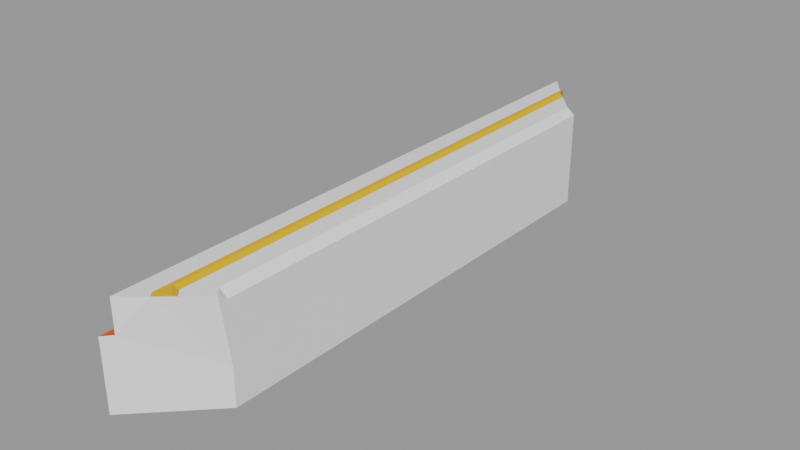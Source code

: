 # Source: chess_board_piece_3_trimmed.blend  (saved by Blender 3.4.6; exported with 4.5.12 LTS)
import bpy
from mathutils import Matrix  # noqa: F401  (used for matrix-valued properties, if any)

bpy.ops.wm.read_factory_settings(use_empty=True)
scene = bpy.context.scene
scene.name = 'Scene'

# ---- collections
col_collection = bpy.data.collections.new('Collection'); scene.collection.children.link(col_collection)

# ---- materials (node trees are filled in below, after node groups)
mat_material_001 = bpy.data.materials.new('Material.001')
mat_material_001.use_transparent_shadow = False
mat_material_002 = bpy.data.materials.new('Material.002')
mat_material_002.use_transparent_shadow = False
mat_material_003 = bpy.data.materials.new('Material.003')
mat_material_003.use_transparent_shadow = False

# ---- material node trees
mat_material_001.use_nodes = True; mat_material_001.node_tree.nodes.clear()
_N = mat_material_001.node_tree.nodes; _L = mat_material_001.node_tree.links
n0 = _N.new('ShaderNodeBsdfPrincipled'); n0.name = 'Principled BSDF'; n0.location = (10, 300)
n0.distribution = 'GGX'
n0.subsurface_method = 'RANDOM_WALK_SKIN'
n0.inputs[3].default_value = 1.45
n0.inputs[27].default_value = (0.0, 0.0, 0.0, 1.0)
n0.inputs[28].default_value = 1.0
n1 = _N.new('ShaderNodeOutputMaterial'); n1.name = 'Material Output'; n1.location = (300, 300)
_L.new(n0.outputs[0], n1.inputs[0])
n1.is_active_output = True
mat_material_002.use_nodes = True; mat_material_002.node_tree.nodes.clear()
_N = mat_material_002.node_tree.nodes; _L = mat_material_002.node_tree.links
n0 = _N.new('ShaderNodeBsdfPrincipled'); n0.name = 'Principled BSDF'; n0.location = (10, 300)
n0.distribution = 'GGX'
n0.subsurface_method = 'RANDOM_WALK_SKIN'
n0.inputs[0].default_value = (0.8, 0.3932, 0.02816, 1.0)
n0.inputs[3].default_value = 1.45
n0.inputs[27].default_value = (0.0, 0.0, 0.0, 1.0)
n0.inputs[28].default_value = 1.0
n1 = _N.new('ShaderNodeOutputMaterial'); n1.name = 'Material Output'; n1.location = (300, 300)
_L.new(n0.outputs[0], n1.inputs[0])
n1.is_active_output = True
mat_material_003.use_nodes = True; mat_material_003.node_tree.nodes.clear()
_N = mat_material_003.node_tree.nodes; _L = mat_material_003.node_tree.links
n0 = _N.new('ShaderNodeBsdfPrincipled'); n0.name = 'Principled BSDF'; n0.location = (10, 300)
n0.distribution = 'GGX'
n0.subsurface_method = 'RANDOM_WALK_SKIN'
n0.inputs[0].default_value = (0.8, 0.09055, 0.00347, 1.0)
n0.inputs[3].default_value = 1.45
n0.inputs[27].default_value = (0.0, 0.0, 0.0, 1.0)
n0.inputs[28].default_value = 1.0
n1 = _N.new('ShaderNodeOutputMaterial'); n1.name = 'Material Output'; n1.location = (300, 300)
_L.new(n0.outputs[0], n1.inputs[0])
n1.is_active_output = True

# ---- meshes
me_board_006 = bpy.data.meshes.new('Board.006')
me_board_006.from_pydata([(-7.506, 1.112e-08, -0.4978), (-8.5, 0.1162, -1.5), (-7.65, 0.1162, -0.5), (-8.5, 0.1162, 8.5), (-7.506, -3.384e-07, 7.498), (-7.65, 0.1162, 7.5), (-7.506, 0.1162, 7.648), (-7.506, -1.0, -0.4978), (-7.506, -1.0, 7.498), (-8.5, -0.4419, -1.5), (-8.5, -0.4419, 8.5), (-8.645, -0.4475, -1.645), (-8.645, -0.4475, 8.645), (-8.189, 0.1162, 8.113), (-8.189, 0.1162, -1.112), (-8.116, 0.1162, 8.188), (-7.861, 0.1162, 7.97), (-7.972, 0.1162, 7.856), (-7.972, 0.1162, -0.8562), (-8.114, 0.1662, 8.082), (-8.084, 0.1662, 8.113), (-8.114, 0.1662, -1.082), (-8.047, 0.1662, 7.887), (-7.972, 0.1162, -0.8562), (-7.893, 0.1662, 8.045), (-8.189, 0.1162, 8.113), (-8.116, 0.1162, 8.188), (-8.189, 0.1162, -1.112), (-8.047, 0.1662, -0.8867), (-7.972, 0.1162, 7.856), (-7.861, 0.1162, 7.97), (-8.645, -1.643, -1.645), (-7.506, -1.643, -0.4978), (-7.506, -1.643, 7.498), (-8.645, -1.643, 8.645)], [], [(10, 3, 1, 9), (4, 0, 2, 5), (6, 4, 5), (13, 14, 1, 3), (4, 8, 7, 0), (9, 11, 12, 10), (13, 3, 15), (5, 2, 18, 17), (6, 5, 17, 16), (16, 17, 29, 30), (24, 22, 19, 20), (22, 28, 21, 19), (14, 13, 25, 27), (13, 15, 26, 25), (17, 18, 23, 29), (20, 19, 25, 26), (19, 21, 27, 25), (28, 22, 29, 23), (22, 24, 30, 29), (8, 6, 30), (4, 6, 8), (24, 20, 26, 30), (23, 9, 27), (21, 28, 23, 27), (9, 1, 27), (2, 0, 7), (7, 23, 2), (9, 23, 7), (30, 26, 8), (10, 26, 3), (26, 10, 8), (11, 31, 34, 12), (11, 9, 7, 32, 31), (12, 34, 33, 8, 10), (8, 33, 32, 7)])
me_board_006.polygons.foreach_set('material_index', [0, 0, 0, 0, 0, 2, 0, 0, 0, 1, 1, 1, 0, 0, 0, 1, 1, 1, 1, 0, 0, 1, 0, 1, 0, 0, 0, 0, 0, 0, 0, 2, 0, 0, 0])
_uv = me_board_006.uv_layers.new(name='UVMap')
_uv.uv.foreach_set('vector', [0.3463, 0.9717, 0.2921, 0.9717, 0.2921, 0.0, 0.3463, 0.0, 0.3464, 0.8118, 0.3464, 0.03483, 0.3603, 0.03462, 0.3603, 0.812, 0.3463, 0.8264, 0.3464, 0.8118, 0.3603, 0.812, 0.3987, 0.9341, 0.3987, 0.03766, 0.4288, 0.0, 0.4288, 0.9717, 0.1597, 0.8953, 0.06252, 0.8953, 0.06252, 0.1257, 0.1597, 0.1257, 0.4607, 0.01413, 0.4749, 0.0, 0.4749, 1.0, 0.4607, 0.9859, 0.3987, 0.9341, 0.4288, 0.9717, 0.3915, 0.9415, 0.3603, 0.812, 0.3603, 0.03462, 0.3915, 0.0, 0.3915, 0.8466, 0.3463, 0.8264, 0.3603, 0.812, 0.3915, 0.8466, 0.3808, 0.8577, 0.4749, 0.1094, 0.4749, 0.1094, 0.4749, 0.1094, 0.4749, 0.1094, 0.4319, 0.8899, 0.4468, 0.8745, 0.4534, 0.8935, 0.4505, 0.8965, 0.4468, 0.8745, 0.4468, 0.02194, 0.4534, 0.002958, 0.4534, 0.8935, 0.4749, 0.1094, 0.4749, 0.1094, 0.4749, 0.1094, 0.4749, 0.1094, 0.4749, 0.1094, 0.4749, 0.1094, 0.4749, 0.1094, 0.4749, 0.1094, 0.4749, 0.1094, 0.4749, 0.1094, 0.4749, 0.1094, 0.4749, 0.1094, 0.4505, 0.8965, 0.4534, 0.8935, 0.4607, 0.8964, 0.4536, 0.9038, 0.4534, 0.8935, 0.4534, 0.002958, 0.4607, 0.0, 0.4607, 0.8964, 0.4468, 0.02194, 0.4468, 0.8745, 0.4396, 0.8715, 0.4396, 0.0249, 0.4468, 0.8745, 0.4319, 0.8899, 0.4288, 0.8826, 0.4396, 0.8715, 0.06252, 0.8953, 0.171, 0.9097, 0.171, 0.936, 0.1597, 0.8953, 0.171, 0.9097, 0.06252, 0.8953, 0.1758, 0.9427, 0.1758, 0.9468, 0.171, 0.9536, 0.171, 0.936, 0.171, 0.08497, 0.1168, 0.01594, 0.171, 0.05739, 0.1758, 0.06132, 0.1758, 0.08103, 0.171, 0.08497, 0.171, 0.05739, 0.1168, 0.01594, 0.171, 0.01594, 0.171, 0.05739, 0.4873, 0.1094, 0.4749, 0.09638, 0.4873, 0.0, 0.06252, 0.1257, 0.171, 0.08497, 0.171, 0.1236, 0.1168, 0.01594, 0.171, 0.08497, 0.06252, 0.1257, 0.171, 0.936, 0.171, 0.9536, 0.06252, 0.8953, 0.1168, 0.9784, 0.171, 0.9536, 0.171, 0.9784, 0.171, 0.9536, 0.1168, 0.9784, 0.06252, 0.8953, 0.2921, 1.0, 0.1758, 1.0, 0.1758, 2.861e-06, 0.2921, 0.0, 0.1162, 0.0, 0.1168, 0.01594, 0.06252, 0.1257, 3.576e-07, 0.1257, 0.0, 3.099e-06, 0.1162, 0.9905, 0.0, 0.9905, 3.576e-07, 0.8953, 0.06252, 0.8953, 0.1168, 0.9784, 0.06252, 0.8953, 3.576e-07, 0.8953, 3.576e-07, 0.1257, 0.06252, 0.1257])
me_board_006.materials.append(mat_material_001)
me_board_006.materials.append(mat_material_002)
me_board_006.materials.append(mat_material_003)
me_board_006.update()
me_board_006.normals_split_custom_set([tuple(v) for v in zip(*[iter([-1.0, 0.0, 9.537e-08, -1.0, 0.0, 9.537e-08, -1.0, 0.0, 9.537e-08, -1.0, 0.0, 9.537e-08, 0.6279, 0.7783, 0.003508, 0.6206, 0.7842, -0.001972, 0.6289, 0.7775, 1.482e-08, 0.6289, 0.7775, 1.482e-08, 0.5331, 0.6689, -0.5181, 0.5361, 0.6679, -0.5162, 0.5331, 0.6689, -0.5181, 3.807e-14, 1.0, 4.274e-08, 3.807e-14, 1.0, 4.274e-08, 3.807e-14, 1.0, 4.274e-08, 3.807e-14, 1.0, 4.274e-08, 0.9999, 0.00185, -0.01067, 1.0, -1.399e-07, 0.0, 1.0, -1.399e-07, 0.0, 0.9999, 0.00185, 0.01067, -0.03836, 0.9993, 4.039e-08, -0.03836, 0.9993, 4.039e-08, -0.03836, 0.9993, 4.039e-08, -0.03836, 0.9993, 4.039e-08, 3.378e-08, 1.0, 0.0, 3.378e-08, 1.0, 0.0, 3.378e-08, 1.0, 0.0, 1.159e-08, 1.0, 4.472e-08, 1.159e-08, 1.0, 4.472e-08, 1.159e-08, 1.0, 4.472e-08, 1.159e-08, 1.0, 4.472e-08, 3.558e-08, 1.0, 7.469e-08, 3.558e-08, 1.0, 7.469e-08, 3.558e-08, 1.0, 7.469e-08, 3.558e-08, 1.0, 7.469e-08, 0.0, 0.0, 1.0, 0.0, 0.0, 1.0, 0.0, 0.0, 1.0, 0.0, 0.0, 1.0, 2.271e-08, 1.0, 3.054e-07, 2.271e-08, 1.0, 3.054e-07, 2.271e-08, 1.0, 3.054e-07, 2.271e-08, 1.0, 3.054e-07, -1.099e-07, 1.0, 4.386e-08, -1.099e-07, 1.0, 4.386e-08, -1.099e-07, 1.0, 4.386e-08, -1.099e-07, 1.0, 4.386e-08, 0.0, 0.0, 0.0, 0.0, 0.0, 0.0, 0.0, 0.0, 0.0, 0.0, 0.0, 0.0, 0.0, 0.0, 1.0, 0.0, 0.0, 1.0, 0.0, 0.0, 1.0, 0.0, 0.0, 1.0, 0.0, 0.0, 0.0, 0.0, 0.0, 0.0, 0.0, 0.0, 0.0, 0.0, 0.0, 0.0, -0.3978, 0.8321, 0.3866, -0.3978, 0.8321, 0.3866, -0.3978, 0.8321, 0.3866, -0.3978, 0.8321, 0.3866, -0.5547, 0.832, 1.506e-07, -0.5547, 0.832, 1.506e-07, -0.5547, 0.832, 1.506e-07, -0.5547, 0.832, 1.506e-07, 0.5547, 0.8321, -2.366e-08, 0.5547, 0.8321, -2.366e-08, 0.5547, 0.8321, -2.366e-08, 0.5547, 0.8321, -2.366e-08, 0.3978, 0.832, -0.3866, 0.3978, 0.832, -0.3866, 0.3978, 0.832, -0.3866, 0.3978, 0.832, -0.3866, 0.6688, -0.09901, 0.7368, 0.6688, -0.09901, 0.7368, 0.6688, -0.09901, 0.7368, 0.9999, -0.01072, -0.001567, 1.0, 0.0, 2.543e-05, 1.0, 0.0, 2.543e-05, 0.5409, 0.0, 0.8411, 0.5409, 0.0, 0.8411, 0.5409, 0.0, 0.8411, 0.5409, 0.0, 0.8411, 0.7617, 0.02559, -0.6474, 0.7617, 0.02559, -0.6474, 0.7617, 0.02559, -0.6474, 0.8452, 1.785e-05, -0.5345, 0.8452, 1.785e-05, -0.5345, 0.8452, 1.785e-05, -0.5345, 0.8452, 1.785e-05, -0.5345, 0.7803, 0.0, -0.6255, 0.7803, 0.0, -0.6255, 0.7803, 0.0, -0.6255, 0.01531, -1.424e-07, -0.9999, 0.01689, -0.01072, -0.9998, 0.01531, -1.424e-07, -0.9999, 0.739, 0.0938, -0.6671, 0.739, 0.0938, -0.6671, 0.739, 0.0938, -0.6671, 0.7314, 0.08763, -0.6763, 0.7314, 0.08763, -0.6763, 0.7314, 0.08763, -0.6763, 0.6468, -0.1134, 0.7542, 0.6468, -0.1134, 0.7542, 0.6468, -0.1134, 0.7542, 0.6301, 0.0, 0.7766, 0.6301, 0.0, 0.7766, 0.6301, 0.0, 0.7766, 0.6884, -0.0707, 0.7219, 0.6884, -0.0707, 0.7219, 0.6884, -0.0707, 0.7219, -1.0, -2.33e-05, 1.39e-07, -1.0, -2.33e-05, 1.39e-07, -1.0, -2.33e-05, 1.39e-07, -1.0, -2.33e-05, 1.39e-07, 0.7096, -0.0004022, -0.7046, 0.7096, -0.0004022, -0.7046, 0.7096, -0.0004022, -0.7046, 0.7096, -0.0004022, -0.7046, 0.7096, -0.0004022, -0.7046, 0.7096, -0.0004016, 0.7046, 0.7096, -0.0004016, 0.7046, 0.7096, -0.0004016, 0.7046, 0.7096, -0.0004016, 0.7046, 0.7096, -0.0004016, 0.7046, 1.0, -1.739e-07, 0.0, 1.0, -1.739e-07, 0.0, 1.0, -1.739e-07, 0.0, 1.0, -1.739e-07, 0.0])] * 3)])

# ---- objects
ob_board_piece_3 = bpy.data.objects.new('Board_Piece_3', me_board_006)

# ---- transforms, parenting, visibility, modifiers, constraints
ob_board_piece_3.location = (0.0, 0.0, 0.0)
ob_board_piece_3.rotation_euler = (1.571, -0.0, 0.0)
ob_board_piece_3.color = (0.8, 0.8, 0.8, 1.0)

# ---- collection membership
col_collection.objects.link(ob_board_piece_3)

# ---- scene / render settings (as saved in the file)
scene.frame_start = 1; scene.frame_end = 250; scene.frame_set(1)
scene.render.engine = 'BLENDER_EEVEE_NEXT'
scene.cycles.sampling_pattern = 'TABULATED_SOBOL'
scene.cycles.use_light_tree = False
scene.view_settings.view_transform = 'Filmic'
bpy.context.view_layer.update()

# ---- added for rendering (the .blend has no active camera and no usable light): camera, sun + grey world if the file has none
cam_auto = bpy.data.cameras.new('AutoCamera')
cam_auto.lens = 50.0
cam_auto.sensor_width = 36.0
cam_auto.clip_end = 1000.0
ob_auto_camera = bpy.data.objects.new('AutoCamera', cam_auto)
scene.collection.objects.link(ob_auto_camera)
ob_auto_camera.location = (1.64874, -15.1695, 7.04107)
ob_auto_camera.rotation_euler = (1.09748, -7.21219e-08, 0.694738)
scene.camera = ob_auto_camera
light_auto_sun = bpy.data.lights.new('AutoSun', 'SUN')
light_auto_sun.energy = 3.0
light_auto_sun.angle = 0.0523599
ob_auto_sun = bpy.data.objects.new('AutoSun', light_auto_sun)
scene.collection.objects.link(ob_auto_sun)
ob_auto_sun.rotation_euler = (0.872665, 0.174533, 0.523599)
if scene.world is None:
    world_auto = bpy.data.worlds.new('AutoWorld')
    world_auto.color = (0.3, 0.3, 0.3)
    scene.world = world_auto
bpy.context.view_layer.update()
